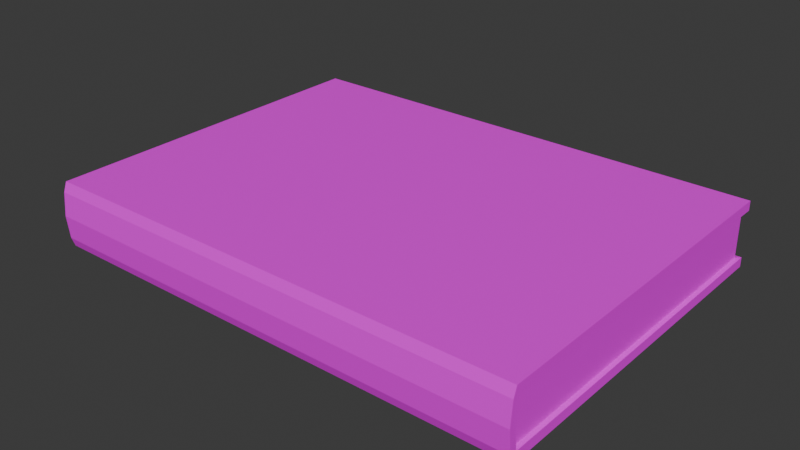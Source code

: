 # Source: book.blend  (saved by Blender 4.1.24; exported with 4.5.12 LTS)
import bpy
from mathutils import Matrix  # noqa: F401  (used for matrix-valued properties, if any)

bpy.ops.wm.read_factory_settings(use_empty=True)
scene = bpy.context.scene
scene.name = 'Scene'

# ---- images (referenced by path relative to the original .blend; pixels are not part of the script)
import os
ASSET_DIR = os.environ.get("B2B_ASSET_DIR", "")  # directory of the original .blend (textures are referenced by path, not embedded)
HERE = os.path.dirname(os.path.abspath(__file__))  # packed textures are extracted next to this script under _unpacked/

def load_image(name, relpath, width, height, colorspace="sRGB"):
    """Load a texture the original file referenced (path relative to the .blend, or extracted next to this script)."""
    p = next((c for c in (os.path.join(HERE, relpath), os.path.join(ASSET_DIR, relpath)) if relpath and os.path.exists(c)), "")
    if p:
        img = bpy.data.images.load(p, check_existing=True)
        img.name = name
    else:  # same state as the original file: an image datablock whose file is absent (Cycles renders it pink)
        img = bpy.data.images.new(name, width, height)
        img.source = "FILE"
        img.filepath = "//" + (relpath or name)
    img.colorspace_settings.name = colorspace
    return img
img_wanderer_png = load_image('wanderer.png', 'textures/wanderer.png', 1024, 1024, 'sRGB')

# ---- materials (node trees are filled in below, after node groups)
mat_material = bpy.data.materials.new('Material')
mat_material.alpha_threshold = 0.0
mat_material.use_transparent_shadow = False
mat_material.roughness = 0.5
mat_material.line_color = (0.0, 0.0, 0.0, 1.0)

# ---- material node trees
mat_material.use_nodes = True; mat_material.node_tree.nodes.clear()
_N = mat_material.node_tree.nodes; _L = mat_material.node_tree.links
n0 = _N.new('ShaderNodeOutputMaterial'); n0.name = 'Material Output'; n0.location = (300, 300)
n1 = _N.new('ShaderNodeBsdfPrincipled'); n1.name = 'Principled BSDF'; n1.location = (10, 300)
n1.inputs[3].default_value = 1.45
n2 = _N.new('ShaderNodeTexImage'); n2.name = 'Image Texture'; n2.location = (-280, 280)
n2.image = img_wanderer_png
_L.new(n1.outputs[0], n0.inputs[0])
_L.new(n2.outputs[0], n1.inputs[0])
n0.is_active_output = True

# ---- world
world_world = bpy.data.worlds.new('World'); scene.world = world_world
world_world.use_nodes = True; world_world.node_tree.nodes.clear()
_N = world_world.node_tree.nodes; _L = world_world.node_tree.links
n0 = _N.new('ShaderNodeOutputWorld'); n0.name = 'World Output'; n0.location = (300, 300)
n1 = _N.new('ShaderNodeBackground'); n1.name = 'Background'; n1.location = (10, 300)
n1.inputs[0].default_value = (0.05088, 0.05088, 0.05088, 1.0)
_L.new(n1.outputs[0], n0.inputs[0])
n0.is_active_output = True
world_world.color = (0.05088, 0.05088, 0.05088)
world_world.use_sun_shadow = False
world_world.sun_shadow_jitter_overblur = 0.0

# ---- meshes
me_cube_011 = bpy.data.meshes.new('Cube.011')
me_cube_011.from_pydata([(-0.1149, -0.08353, -0.01534), (-0.1149, -0.08353, 0.01534), (-0.1149, 0.08353, -0.01534), (-0.1149, 0.08353, 0.01534), (0.1149, -0.08353, -0.01534), (0.1149, -0.08353, 0.01534), (0.1149, 0.08353, -0.01534), (0.1149, 0.08353, 0.01534), (-0.1149, -0.08514, -0.01088), (-0.1149, -0.08622, 0.0), (-0.1149, -0.08514, 0.01088), (-0.1149, 0.08353, 0.01088), (-0.1149, 0.08353, -0.01088), (0.1149, 0.08353, 0.01088), (0.1149, 0.08353, -0.01088), (0.1149, -0.08514, 0.01088), (0.1149, -0.08622, 0.0), (0.1149, -0.08514, -0.01088), (-0.1149, -0.08038, -0.01534), (-0.1149, -0.08038, 0.01534), (0.1149, -0.08038, -0.01534), (0.1149, -0.08038, 0.01534), (0.1149, -0.08196, -0.01088), (0.1149, -0.08301, 0.0), (0.1149, -0.08196, 0.01088), (-0.1149, -0.08196, -0.01088), (-0.1149, -0.08301, 0.0), (-0.1149, -0.08196, 0.01088), (-0.1132, 0.08048, 0.01034), (-0.1132, 0.08048, 0.0), (-0.1132, 0.08048, -0.01034), (0.1132, 0.08048, 0.01034), (0.1132, 0.08048, 0.0), (0.1132, 0.08048, -0.01034), (-0.1132, -0.08187, -0.01034), (-0.1132, -0.08287, 0.0), (-0.1132, -0.08187, 0.01034), (0.1132, -0.08187, -0.01034), (0.1132, -0.08287, 0.0), (0.1132, -0.08187, 0.01034)], [], [(27, 19, 3, 11), (11, 3, 7, 13), (24, 21, 5, 15), (15, 5, 1, 10), (18, 20, 4, 0), (21, 19, 1, 5), (4, 17, 8, 0), (17, 16, 9, 8), (16, 15, 10, 9), (20, 22, 17, 4), (22, 23, 16, 17), (23, 24, 15, 16), (2, 12, 14, 6), (11, 13, 31, 28), (24, 23, 38, 39), (18, 25, 12, 2), (13, 24, 39, 31), (27, 11, 28, 36), (9, 10, 27, 26), (8, 9, 26, 25), (0, 8, 25, 18), (14, 12, 30, 33), (25, 26, 35, 34), (6, 14, 22, 20), (7, 3, 19, 21), (2, 6, 20, 18), (13, 7, 21, 24), (10, 1, 19, 27), (30, 29, 32, 33), (29, 28, 31, 32), (34, 35, 29, 30), (35, 36, 28, 29), (32, 31, 39, 38), (33, 32, 38, 37), (26, 27, 36, 35), (23, 22, 37, 38), (12, 25, 34, 30), (22, 14, 33, 37)])
_uv = me_cube_011.uv_layers.new(name='UVMap')
_uv.uv.foreach_set('vector', [0.6504, 0.1703, 0.6504, 0.19, 0.6119, 0.19, 0.6119, 0.1703, 0.6119, 0.1703, 0.6119, 0.19, 0.5725, 0.19, 0.5725, 0.1703, 0.5339, 0.1703, 0.5339, 0.19, 0.5332, 0.19, 0.5332, 0.1703, 0.5332, 0.1703, 0.5332, 0.19, 0.4939, 0.19, 0.4939, 0.1703, 0.5339, 0.03276, 0.5339, 0.1114, 0.5332, 0.1114, 0.5332, 0.03276, 0.5339, 0.19, 0.5339, 0.2686, 0.5332, 0.2686, 0.5332, 0.19, 0.5332, 0.1114, 0.5332, 0.131, 0.4939, 0.131, 0.4939, 0.1114, 0.5332, 0.131, 0.5332, 0.1507, 0.4939, 0.1507, 0.4939, 0.131, 0.5332, 0.1507, 0.5332, 0.1703, 0.4939, 0.1703, 0.4939, 0.1507, 0.5339, 0.1114, 0.5339, 0.131, 0.5332, 0.131, 0.5332, 0.1114, 0.5339, 0.131, 0.5339, 0.1507, 0.5332, 0.1507, 0.5332, 0.131, 0.5339, 0.1507, 0.5339, 0.1703, 0.5332, 0.1703, 0.5332, 0.1507, 0.6119, 0.1114, 0.6119, 0.131, 0.5725, 0.131, 0.5725, 0.1114, 0.6119, 0.1703, 0.5725, 0.1703, 0.5725, 0.1703, 0.6119, 0.1703, 0.5339, 0.1703, 0.5339, 0.1507, 0.5339, 0.1507, 0.5339, 0.1703, 0.6504, 0.1114, 0.6504, 0.131, 0.6119, 0.131, 0.6119, 0.1114, 0.5725, 0.1703, 0.5339, 0.1703, 0.5339, 0.1703, 0.5725, 0.1703, 0.6504, 0.1703, 0.6119, 0.1703, 0.6119, 0.1703, 0.6504, 0.1703, 0.6512, 0.1507, 0.6512, 0.1703, 0.6504, 0.1703, 0.6504, 0.1507, 0.6512, 0.131, 0.6512, 0.1507, 0.6504, 0.1507, 0.6504, 0.131, 0.6512, 0.1114, 0.6512, 0.131, 0.6504, 0.131, 0.6504, 0.1114, 0.5725, 0.131, 0.6119, 0.131, 0.6119, 0.131, 0.5725, 0.131, 0.6504, 0.131, 0.6504, 0.1507, 0.6504, 0.1507, 0.6504, 0.131, 0.5725, 0.1114, 0.5725, 0.131, 0.5339, 0.131, 0.5339, 0.1114, 0.4939, 0.004501, 0.4939, 1.004, 0.003347, 1.004, 0.003347, 0.004501, 0.5048, 1.003, 0.5048, 0.003747, 0.9954, 0.003747, 0.9954, 1.003, 0.5725, 0.1703, 0.5725, 0.19, 0.5339, 0.19, 0.5339, 0.1703, 0.6512, 0.1703, 0.6512, 0.19, 0.6504, 0.19, 0.6504, 0.1703, 0.9102, 0.1023, 0.9102, 0.1202, 0.8745, 0.1202, 0.8745, 0.1023, 0.9102, 0.1202, 0.9102, 0.138, 0.8745, 0.138, 0.8745, 0.1202, 0.9453, 0.1023, 0.9453, 0.1202, 0.9102, 0.1202, 0.9102, 0.1023, 0.9453, 0.1202, 0.9453, 0.138, 0.9102, 0.138, 0.9102, 0.1202, 0.8745, 0.1202, 0.8745, 0.138, 0.8394, 0.138, 0.8394, 0.1202, 0.8745, 0.1023, 0.8745, 0.1202, 0.8394, 0.1202, 0.8394, 0.1023, 0.6504, 0.1507, 0.6504, 0.1703, 0.6504, 0.1703, 0.6504, 0.1507, 0.5339, 0.1507, 0.5339, 0.131, 0.5339, 0.131, 0.5339, 0.1507, 0.6119, 0.131, 0.6504, 0.131, 0.6504, 0.131, 0.6119, 0.131, 0.5339, 0.131, 0.5725, 0.131, 0.5725, 0.131, 0.5339, 0.131])
me_cube_011.materials.append(mat_material)
me_cube_011.update()

# ---- objects
ob_book = bpy.data.objects.new('Book', me_cube_011)

# ---- transforms, parenting, visibility, modifiers, constraints
ob_book.location = (0.0, 0.0, 0.0)

# ---- collection membership
scene.collection.objects.link(ob_book)

# ---- scene / render settings (as saved in the file)
scene.frame_start = 1; scene.frame_end = 250; scene.frame_set(1)
scene.render.engine = 'BLENDER_EEVEE_NEXT'
scene.cycles.sampling_pattern = 'TABULATED_SOBOL'
scene.eevee.ray_tracing_options.trace_max_roughness = 0.0
bpy.context.view_layer.update()

# ---- added for rendering (the .blend has no active camera and no usable light): camera, sun
cam_auto = bpy.data.cameras.new('AutoCamera')
cam_auto.lens = 50.0
cam_auto.sensor_width = 36.0
cam_auto.clip_end = 1000.0
ob_auto_camera = bpy.data.objects.new('AutoCamera', cam_auto)
scene.collection.objects.link(ob_auto_camera)
ob_auto_camera.location = (0.265793, -0.320292, 0.212635)
ob_auto_camera.rotation_euler = (1.09748, -7.21219e-08, 0.694738)
scene.camera = ob_auto_camera
light_auto_sun = bpy.data.lights.new('AutoSun', 'SUN')
light_auto_sun.energy = 3.0
light_auto_sun.angle = 0.0523599
ob_auto_sun = bpy.data.objects.new('AutoSun', light_auto_sun)
scene.collection.objects.link(ob_auto_sun)
ob_auto_sun.rotation_euler = (0.872665, 0.174533, 0.523599)
bpy.context.view_layer.update()

